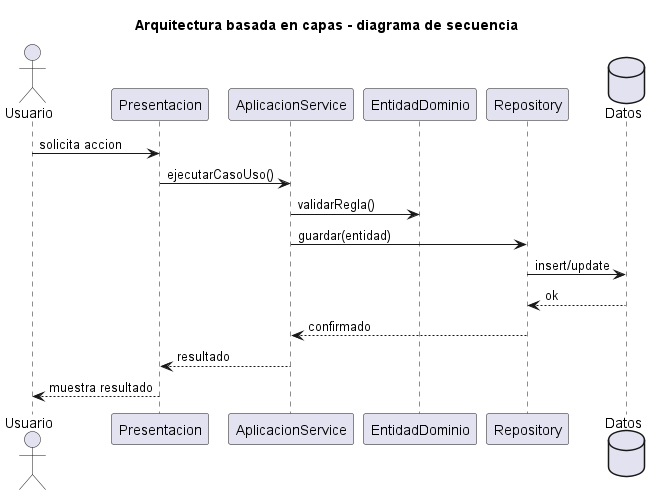

The diagram above was rendered by PlantUML. Its source (embedded in the PNG):
@startuml
title Arquitectura basada en capas - diagrama de secuencia
actor Usuario
participant Presentacion
participant "AplicacionService" as Service
participant EntidadDominio
participant Repository
database Datos
Usuario -> Presentacion : solicita accion
Presentacion -> Service : ejecutarCasoUso()
Service -> EntidadDominio : validarRegla()
Service -> Repository : guardar(entidad)
Repository -> Datos : insert/update
Datos --> Repository : ok
Repository --> Service : confirmado
Service --> Presentacion : resultado
Presentacion --> Usuario : muestra resultado
@enduml